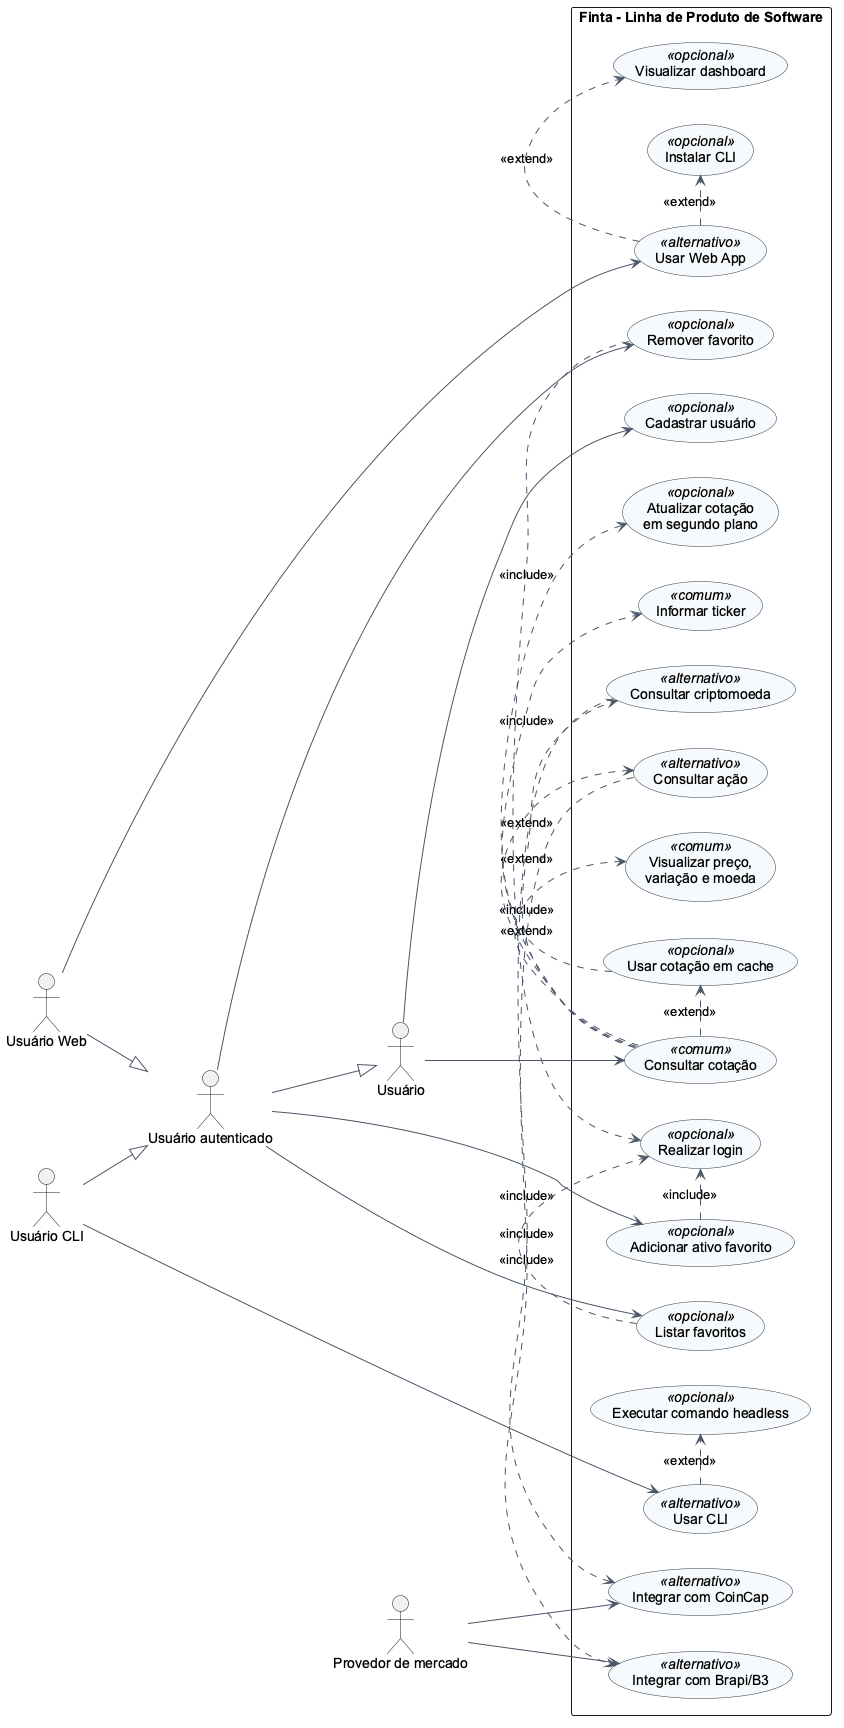

The diagram above was rendered by PlantUML. Its source (embedded in the PNG):
@startuml
left to right direction
skinparam backgroundColor #FFFFFF
skinparam defaultFontName Arial
skinparam packageStyle rectangle
skinparam shadowing false
skinparam usecase {
  BackgroundColor #F7FAFC
  BorderColor #2D3748
  ArrowColor #4A5568
}

actor "Usuário" as Usuario
actor "Usuário autenticado" as Autenticado
actor "Usuário Web" as UsuarioWeb
actor "Usuário CLI" as UsuarioCli
actor "Provedor de mercado" as Provedor

rectangle "Finta - Linha de Produto de Software" {
  usecase "Consultar cotação" as UC1 <<comum>>
  usecase "Informar ticker" as UC2 <<comum>>
  usecase "Visualizar preço,\nvariação e moeda" as UC3 <<comum>>
  usecase "Consultar ação" as UC4 <<alternativo>>
  usecase "Consultar criptomoeda" as UC5 <<alternativo>>
  usecase "Usar cotação em cache" as UC6 <<opcional>>
  usecase "Atualizar cotação\nem segundo plano" as UC7 <<opcional>>
  usecase "Cadastrar usuário" as UC8 <<opcional>>
  usecase "Realizar login" as UC9 <<opcional>>
  usecase "Adicionar ativo favorito" as UC10 <<opcional>>
  usecase "Listar favoritos" as UC11 <<opcional>>
  usecase "Remover favorito" as UC12 <<opcional>>
  usecase "Integrar com Brapi/B3" as UC13 <<alternativo>>
  usecase "Integrar com CoinCap" as UC14 <<alternativo>>
  usecase "Usar Web App" as UC15 <<alternativo>>
  usecase "Usar CLI" as UC16 <<alternativo>>
  usecase "Visualizar dashboard" as UC17 <<opcional>>
  usecase "Executar comando headless" as UC18 <<opcional>>
  usecase "Instalar CLI" as UC19 <<opcional>>
}

Usuario --> UC1
Usuario --> UC8
Autenticado --|> Usuario
UsuarioWeb --|> Autenticado
UsuarioCli --|> Autenticado
UsuarioWeb --> UC15
UsuarioCli --> UC16
Autenticado --> UC10
Autenticado --> UC11
Autenticado --> UC12
Provedor --> UC13
Provedor --> UC14

UC1 .> UC2 : <<include>>
UC1 .> UC3 : <<include>>
UC1 .> UC4 : <<extend>>
UC1 .> UC5 : <<extend>>
UC1 .> UC6 : <<extend>>
UC6 .> UC7 : <<extend>>
UC4 .> UC13 : <<include>>
UC5 .> UC14 : <<include>>
UC10 .> UC9 : <<include>>
UC11 .> UC9 : <<include>>
UC12 .> UC9 : <<include>>
UC15 .> UC17 : <<extend>>
UC15 .> UC19 : <<extend>>
UC16 .> UC18 : <<extend>>
@enduml